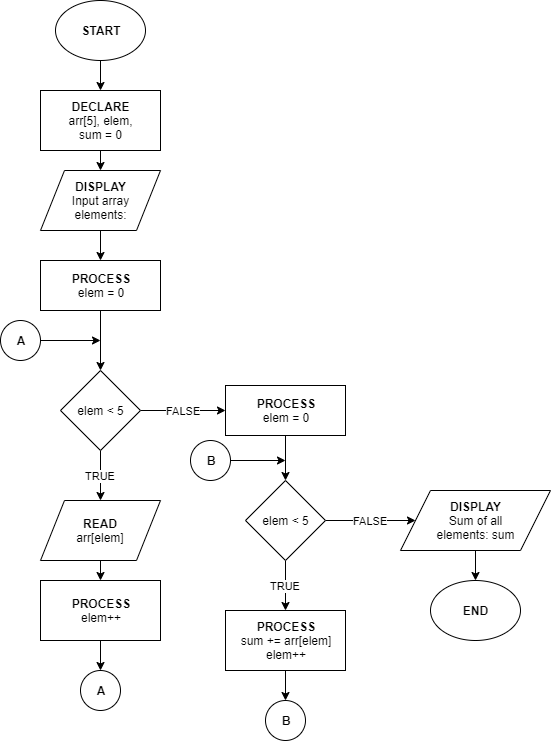

The diagram above was exported from draw.io. Its source (the exported page's mxGraphModel, read from the mxfile embedded in the PNG):
<mxGraphModel dx="1024" dy="592" grid="1" gridSize="10" guides="1" tooltips="1" connect="1" arrows="1" fold="1" page="1" pageScale="1" pageWidth="850" pageHeight="1400" math="0" shadow="0">
  <root>
    <mxCell id="0" />
    <mxCell id="1" parent="0" />
    <mxCell id="K5bzpIDBsGQkX4_Dv3pN-8" style="edgeStyle=orthogonalEdgeStyle;rounded=0;orthogonalLoop=1;jettySize=auto;html=1;exitX=0.5;exitY=1;exitDx=0;exitDy=0;entryX=0.5;entryY=0;entryDx=0;entryDy=0;" edge="1" parent="1" source="K5bzpIDBsGQkX4_Dv3pN-1" target="K5bzpIDBsGQkX4_Dv3pN-2">
      <mxGeometry relative="1" as="geometry" />
    </mxCell>
    <mxCell id="K5bzpIDBsGQkX4_Dv3pN-1" value="&lt;b&gt;START&lt;/b&gt;" style="ellipse;whiteSpace=wrap;html=1;" vertex="1" parent="1">
      <mxGeometry x="125" y="20" width="90" height="60" as="geometry" />
    </mxCell>
    <mxCell id="K5bzpIDBsGQkX4_Dv3pN-9" style="edgeStyle=orthogonalEdgeStyle;rounded=0;orthogonalLoop=1;jettySize=auto;html=1;exitX=0.5;exitY=1;exitDx=0;exitDy=0;entryX=0.5;entryY=0;entryDx=0;entryDy=0;" edge="1" parent="1" source="K5bzpIDBsGQkX4_Dv3pN-2" target="K5bzpIDBsGQkX4_Dv3pN-3">
      <mxGeometry relative="1" as="geometry" />
    </mxCell>
    <mxCell id="K5bzpIDBsGQkX4_Dv3pN-2" value="DECLARE&lt;br&gt;&lt;span style=&quot;font-weight: normal&quot;&gt;arr[5], elem,&lt;br&gt;sum = 0&lt;br&gt;&lt;/span&gt;" style="rounded=0;whiteSpace=wrap;html=1;fontStyle=1" vertex="1" parent="1">
      <mxGeometry x="110" y="110" width="120" height="60" as="geometry" />
    </mxCell>
    <mxCell id="K5bzpIDBsGQkX4_Dv3pN-10" style="edgeStyle=orthogonalEdgeStyle;rounded=0;orthogonalLoop=1;jettySize=auto;html=1;exitX=0.5;exitY=1;exitDx=0;exitDy=0;entryX=0.5;entryY=0;entryDx=0;entryDy=0;" edge="1" parent="1" source="K5bzpIDBsGQkX4_Dv3pN-3" target="K5bzpIDBsGQkX4_Dv3pN-4">
      <mxGeometry relative="1" as="geometry" />
    </mxCell>
    <mxCell id="K5bzpIDBsGQkX4_Dv3pN-3" value="DISPLAY&lt;br&gt;&lt;span style=&quot;font-weight: normal&quot;&gt;Input array&lt;br&gt;elements:&lt;/span&gt;" style="shape=parallelogram;perimeter=parallelogramPerimeter;whiteSpace=wrap;html=1;fontStyle=1" vertex="1" parent="1">
      <mxGeometry x="110" y="190" width="120" height="60" as="geometry" />
    </mxCell>
    <mxCell id="K5bzpIDBsGQkX4_Dv3pN-11" style="edgeStyle=orthogonalEdgeStyle;rounded=0;orthogonalLoop=1;jettySize=auto;html=1;exitX=0.5;exitY=1;exitDx=0;exitDy=0;" edge="1" parent="1" source="K5bzpIDBsGQkX4_Dv3pN-4" target="K5bzpIDBsGQkX4_Dv3pN-5">
      <mxGeometry relative="1" as="geometry" />
    </mxCell>
    <mxCell id="K5bzpIDBsGQkX4_Dv3pN-4" value="PROCESS&lt;br&gt;&lt;span style=&quot;font-weight: normal&quot;&gt;elem = 0&lt;/span&gt;" style="rounded=0;whiteSpace=wrap;html=1;fontStyle=1" vertex="1" parent="1">
      <mxGeometry x="110" y="280" width="120" height="50" as="geometry" />
    </mxCell>
    <mxCell id="K5bzpIDBsGQkX4_Dv3pN-13" value="TRUE" style="edgeStyle=orthogonalEdgeStyle;rounded=0;orthogonalLoop=1;jettySize=auto;html=1;exitX=0.5;exitY=1;exitDx=0;exitDy=0;entryX=0.5;entryY=0;entryDx=0;entryDy=0;" edge="1" parent="1" source="K5bzpIDBsGQkX4_Dv3pN-5" target="K5bzpIDBsGQkX4_Dv3pN-6">
      <mxGeometry relative="1" as="geometry" />
    </mxCell>
    <mxCell id="K5bzpIDBsGQkX4_Dv3pN-23" value="FALSE" style="edgeStyle=orthogonalEdgeStyle;rounded=0;orthogonalLoop=1;jettySize=auto;html=1;exitX=1;exitY=0.5;exitDx=0;exitDy=0;entryX=0;entryY=0.5;entryDx=0;entryDy=0;" edge="1" parent="1" source="K5bzpIDBsGQkX4_Dv3pN-5" target="K5bzpIDBsGQkX4_Dv3pN-24">
      <mxGeometry relative="1" as="geometry">
        <mxPoint x="282" y="430" as="targetPoint" />
      </mxGeometry>
    </mxCell>
    <mxCell id="K5bzpIDBsGQkX4_Dv3pN-5" value="elem &amp;lt; 5" style="rhombus;whiteSpace=wrap;html=1;" vertex="1" parent="1">
      <mxGeometry x="130" y="390" width="80" height="80" as="geometry" />
    </mxCell>
    <mxCell id="K5bzpIDBsGQkX4_Dv3pN-15" style="edgeStyle=orthogonalEdgeStyle;rounded=0;orthogonalLoop=1;jettySize=auto;html=1;exitX=0.5;exitY=1;exitDx=0;exitDy=0;entryX=0.5;entryY=0;entryDx=0;entryDy=0;" edge="1" parent="1" source="K5bzpIDBsGQkX4_Dv3pN-6" target="K5bzpIDBsGQkX4_Dv3pN-7">
      <mxGeometry relative="1" as="geometry" />
    </mxCell>
    <mxCell id="K5bzpIDBsGQkX4_Dv3pN-6" value="&lt;b&gt;READ&lt;/b&gt;&lt;br&gt;arr[elem]" style="shape=parallelogram;perimeter=parallelogramPerimeter;whiteSpace=wrap;html=1;" vertex="1" parent="1">
      <mxGeometry x="110" y="520" width="120" height="60" as="geometry" />
    </mxCell>
    <mxCell id="K5bzpIDBsGQkX4_Dv3pN-17" style="edgeStyle=orthogonalEdgeStyle;rounded=0;orthogonalLoop=1;jettySize=auto;html=1;exitX=0.5;exitY=1;exitDx=0;exitDy=0;entryX=0.5;entryY=0;entryDx=0;entryDy=0;" edge="1" parent="1" source="K5bzpIDBsGQkX4_Dv3pN-7" target="K5bzpIDBsGQkX4_Dv3pN-16">
      <mxGeometry relative="1" as="geometry" />
    </mxCell>
    <mxCell id="K5bzpIDBsGQkX4_Dv3pN-7" value="PROCESS&lt;br&gt;&lt;span style=&quot;font-weight: normal&quot;&gt;elem++&lt;/span&gt;" style="rounded=0;whiteSpace=wrap;html=1;fontStyle=1" vertex="1" parent="1">
      <mxGeometry x="110" y="600" width="120" height="60" as="geometry" />
    </mxCell>
    <mxCell id="K5bzpIDBsGQkX4_Dv3pN-16" value="A" style="ellipse;whiteSpace=wrap;html=1;aspect=fixed;fontStyle=1" vertex="1" parent="1">
      <mxGeometry x="150" y="690" width="40" height="40" as="geometry" />
    </mxCell>
    <mxCell id="K5bzpIDBsGQkX4_Dv3pN-21" style="edgeStyle=orthogonalEdgeStyle;rounded=0;orthogonalLoop=1;jettySize=auto;html=1;" edge="1" parent="1" source="K5bzpIDBsGQkX4_Dv3pN-20">
      <mxGeometry relative="1" as="geometry">
        <mxPoint x="170" y="360" as="targetPoint" />
      </mxGeometry>
    </mxCell>
    <mxCell id="K5bzpIDBsGQkX4_Dv3pN-20" value="A" style="ellipse;whiteSpace=wrap;html=1;aspect=fixed;fontStyle=1" vertex="1" parent="1">
      <mxGeometry x="70" y="340" width="40" height="40" as="geometry" />
    </mxCell>
    <mxCell id="K5bzpIDBsGQkX4_Dv3pN-34" style="edgeStyle=orthogonalEdgeStyle;rounded=0;orthogonalLoop=1;jettySize=auto;html=1;exitX=0.5;exitY=1;exitDx=0;exitDy=0;entryX=0.5;entryY=0;entryDx=0;entryDy=0;" edge="1" parent="1" source="K5bzpIDBsGQkX4_Dv3pN-24" target="K5bzpIDBsGQkX4_Dv3pN-28">
      <mxGeometry relative="1" as="geometry" />
    </mxCell>
    <mxCell id="K5bzpIDBsGQkX4_Dv3pN-24" value="PROCESS&lt;br&gt;&lt;span style=&quot;font-weight: normal&quot;&gt;elem = 0&lt;/span&gt;" style="rounded=0;whiteSpace=wrap;html=1;fontStyle=1" vertex="1" parent="1">
      <mxGeometry x="295" y="405" width="120" height="50" as="geometry" />
    </mxCell>
    <mxCell id="K5bzpIDBsGQkX4_Dv3pN-27" value="TRUE" style="edgeStyle=orthogonalEdgeStyle;rounded=0;orthogonalLoop=1;jettySize=auto;html=1;exitX=0.5;exitY=1;exitDx=0;exitDy=0;entryX=0.5;entryY=0;entryDx=0;entryDy=0;" edge="1" parent="1" source="K5bzpIDBsGQkX4_Dv3pN-28" target="K5bzpIDBsGQkX4_Dv3pN-48">
      <mxGeometry relative="1" as="geometry">
        <mxPoint x="355" y="620" as="targetPoint" />
      </mxGeometry>
    </mxCell>
    <mxCell id="K5bzpIDBsGQkX4_Dv3pN-46" value="FALSE" style="edgeStyle=orthogonalEdgeStyle;rounded=0;orthogonalLoop=1;jettySize=auto;html=1;exitX=1;exitY=0.5;exitDx=0;exitDy=0;entryX=0;entryY=0.5;entryDx=0;entryDy=0;" edge="1" parent="1" source="K5bzpIDBsGQkX4_Dv3pN-28" target="K5bzpIDBsGQkX4_Dv3pN-49">
      <mxGeometry relative="1" as="geometry">
        <mxPoint x="485" y="540" as="targetPoint" />
      </mxGeometry>
    </mxCell>
    <mxCell id="K5bzpIDBsGQkX4_Dv3pN-28" value="elem &amp;lt; 5" style="rhombus;whiteSpace=wrap;html=1;" vertex="1" parent="1">
      <mxGeometry x="315" y="500" width="80" height="80" as="geometry" />
    </mxCell>
    <mxCell id="K5bzpIDBsGQkX4_Dv3pN-44" style="edgeStyle=orthogonalEdgeStyle;rounded=0;orthogonalLoop=1;jettySize=auto;html=1;exitX=1;exitY=0.5;exitDx=0;exitDy=0;" edge="1" parent="1" source="K5bzpIDBsGQkX4_Dv3pN-43">
      <mxGeometry relative="1" as="geometry">
        <mxPoint x="355" y="480" as="targetPoint" />
      </mxGeometry>
    </mxCell>
    <mxCell id="K5bzpIDBsGQkX4_Dv3pN-43" value="B" style="ellipse;whiteSpace=wrap;html=1;aspect=fixed;fontStyle=1" vertex="1" parent="1">
      <mxGeometry x="260" y="460" width="40" height="40" as="geometry" />
    </mxCell>
    <mxCell id="K5bzpIDBsGQkX4_Dv3pN-52" style="edgeStyle=orthogonalEdgeStyle;rounded=0;orthogonalLoop=1;jettySize=auto;html=1;exitX=0.5;exitY=1;exitDx=0;exitDy=0;entryX=0.5;entryY=0;entryDx=0;entryDy=0;" edge="1" parent="1" source="K5bzpIDBsGQkX4_Dv3pN-48" target="K5bzpIDBsGQkX4_Dv3pN-51">
      <mxGeometry relative="1" as="geometry" />
    </mxCell>
    <mxCell id="K5bzpIDBsGQkX4_Dv3pN-48" value="PROCESS&lt;br&gt;&lt;span style=&quot;font-weight: normal&quot;&gt;sum += arr[elem]&lt;br&gt;elem++&lt;/span&gt;" style="rounded=0;whiteSpace=wrap;html=1;fontStyle=1" vertex="1" parent="1">
      <mxGeometry x="295" y="630" width="120" height="60" as="geometry" />
    </mxCell>
    <mxCell id="K5bzpIDBsGQkX4_Dv3pN-54" style="edgeStyle=orthogonalEdgeStyle;rounded=0;orthogonalLoop=1;jettySize=auto;html=1;exitX=0.5;exitY=1;exitDx=0;exitDy=0;entryX=0.5;entryY=0;entryDx=0;entryDy=0;" edge="1" parent="1" source="K5bzpIDBsGQkX4_Dv3pN-49" target="K5bzpIDBsGQkX4_Dv3pN-53">
      <mxGeometry relative="1" as="geometry" />
    </mxCell>
    <mxCell id="K5bzpIDBsGQkX4_Dv3pN-49" value="DISPLAY&lt;br&gt;&lt;span style=&quot;font-weight: normal&quot;&gt;Sum of all&lt;br&gt;elements: sum&lt;/span&gt;" style="shape=parallelogram;perimeter=parallelogramPerimeter;whiteSpace=wrap;html=1;fontStyle=1" vertex="1" parent="1">
      <mxGeometry x="470" y="510" width="150" height="60" as="geometry" />
    </mxCell>
    <mxCell id="K5bzpIDBsGQkX4_Dv3pN-51" value="B" style="ellipse;whiteSpace=wrap;html=1;aspect=fixed;fontStyle=1" vertex="1" parent="1">
      <mxGeometry x="335" y="720" width="40" height="40" as="geometry" />
    </mxCell>
    <mxCell id="K5bzpIDBsGQkX4_Dv3pN-53" value="&lt;b&gt;END&lt;/b&gt;" style="ellipse;whiteSpace=wrap;html=1;" vertex="1" parent="1">
      <mxGeometry x="500" y="600" width="90" height="60" as="geometry" />
    </mxCell>
  </root>
</mxGraphModel>